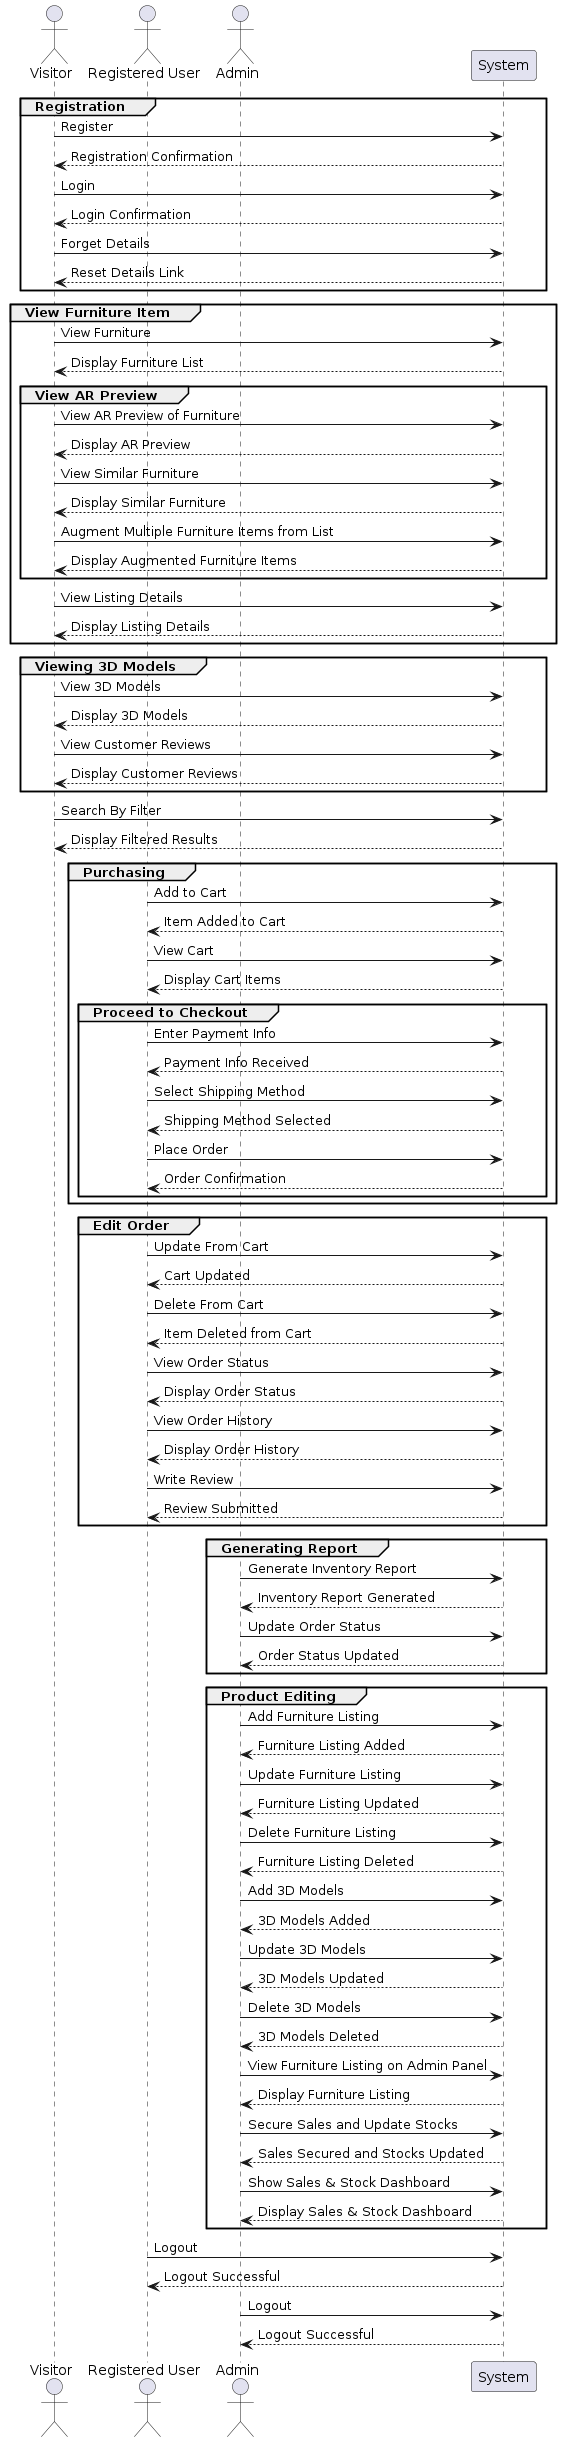

The diagram above was rendered by PlantUML. Its source (embedded in the PNG):
@startuml
actor Visitor
actor "Registered User" as RU
actor Admin

participant System

group Registration
    Visitor -> System : Register
    System --> Visitor : Registration Confirmation
    Visitor -> System : Login
    System --> Visitor : Login Confirmation
    Visitor -> System : Forget Details
    System --> Visitor : Reset Details Link
end group

group View Furniture Item
    Visitor -> System : View Furniture
    System --> Visitor : Display Furniture List
    group View AR Preview
        Visitor -> System : View AR Preview of Furniture
        System --> Visitor : Display AR Preview
Visitor -> System : View Similar Furniture
    System --> Visitor : Display Similar Furniture
        Visitor -> System : Augment Multiple Furniture Items from List
        System --> Visitor : Display Augmented Furniture Items
    end group
    Visitor -> System : View Listing Details
    System --> Visitor : Display Listing Details
end group

group Viewing 3D Models
    Visitor -> System : View 3D Models
    System --> Visitor : Display 3D Models
    Visitor -> System : View Customer Reviews
    System --> Visitor : Display Customer Reviews
end group

Visitor -> System : Search By Filter
System --> Visitor : Display Filtered Results

group Purchasing
    RU -> System : Add to Cart
    System --> RU : Item Added to Cart
    RU -> System : View Cart
    System --> RU : Display Cart Items
    group Proceed to Checkout
        RU -> System : Enter Payment Info
        System --> RU : Payment Info Received
        RU -> System : Select Shipping Method
        System --> RU : Shipping Method Selected
        RU -> System : Place Order
        System --> RU : Order Confirmation
    end group
end group

group Edit Order
    RU -> System : Update From Cart
    System --> RU : Cart Updated
    RU -> System : Delete From Cart
    System --> RU : Item Deleted from Cart
    RU -> System : View Order Status
    System --> RU : Display Order Status
    RU -> System : View Order History
    System --> RU : Display Order History
    RU -> System : Write Review
    System --> RU : Review Submitted
end group

group Generating Report
    Admin -> System : Generate Inventory Report
    System --> Admin : Inventory Report Generated
    Admin -> System : Update Order Status
    System --> Admin : Order Status Updated
end group

group Product Editing
    Admin -> System : Add Furniture Listing
    System --> Admin : Furniture Listing Added
    Admin -> System : Update Furniture Listing
    System --> Admin : Furniture Listing Updated
    Admin -> System : Delete Furniture Listing
    System --> Admin : Furniture Listing Deleted
    Admin -> System : Add 3D Models
    System --> Admin : 3D Models Added
    Admin -> System : Update 3D Models
    System --> Admin : 3D Models Updated
    Admin -> System : Delete 3D Models
    System --> Admin : 3D Models Deleted
    Admin -> System : View Furniture Listing on Admin Panel
    System --> Admin : Display Furniture Listing
    Admin -> System : Secure Sales and Update Stocks
    System --> Admin : Sales Secured and Stocks Updated
    Admin -> System : Show Sales & Stock Dashboard
    System --> Admin : Display Sales & Stock Dashboard
end group

RU -> System : Logout
System --> RU : Logout Successful
Admin -> System : Logout
System --> Admin : Logout Successful
@enduml